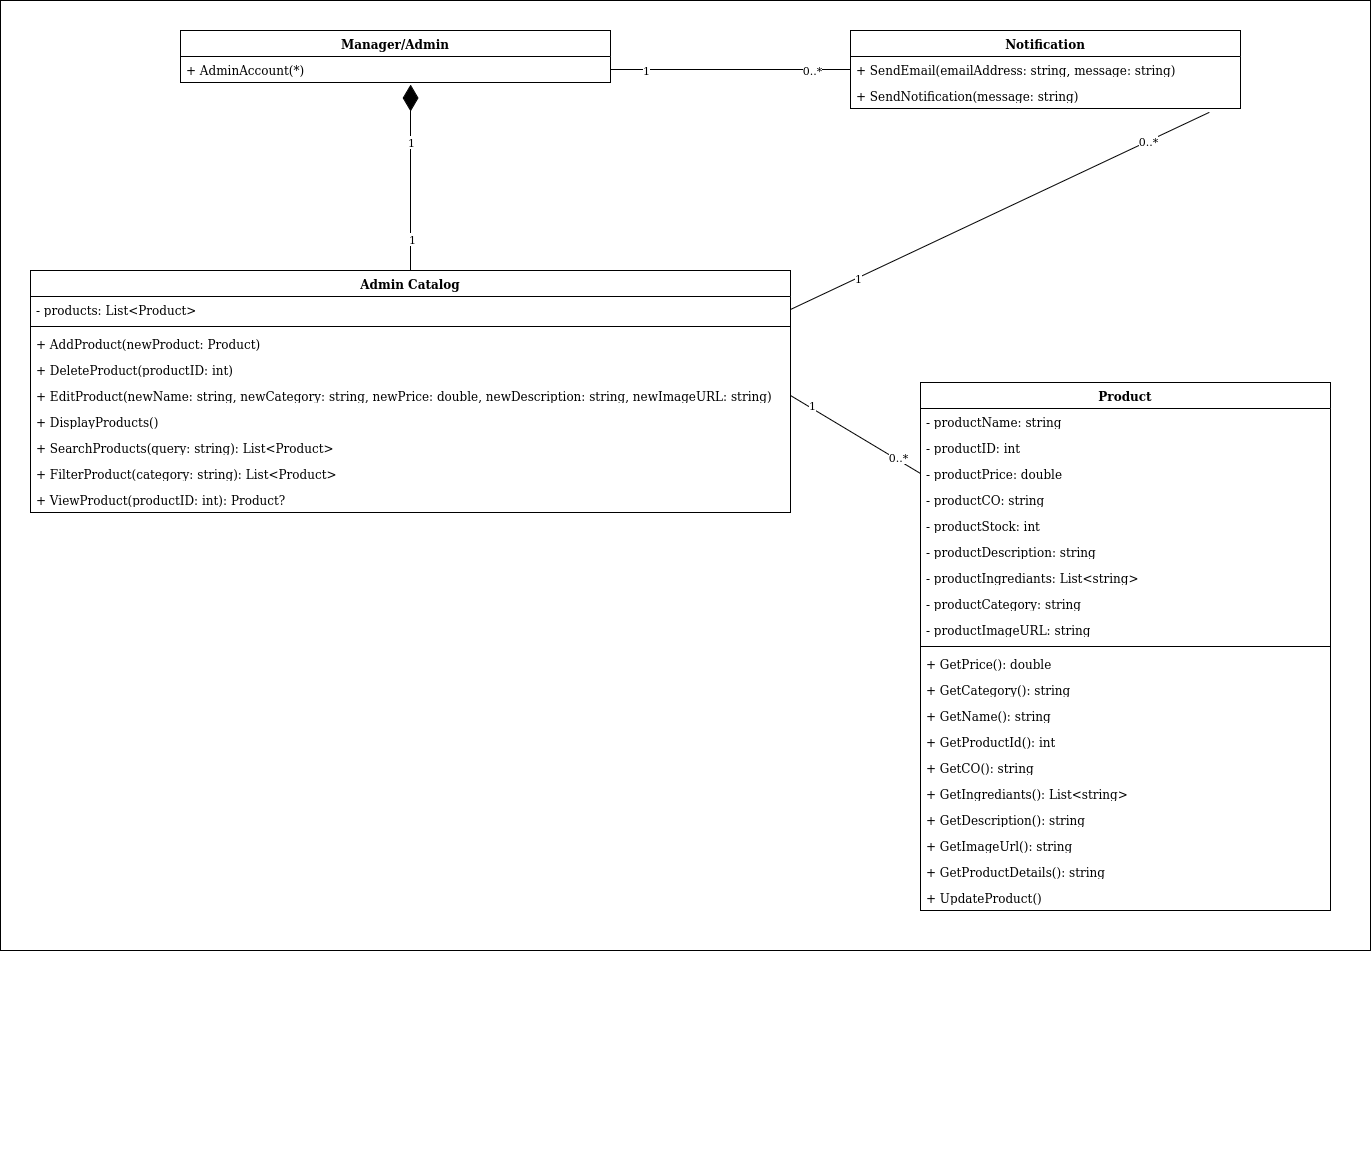

The diagram above was exported from draw.io. Its source (the exported page's mxGraphModel, read from the mxfile embedded in the PNG):
<mxGraphModel dx="1942" dy="1056" grid="1" gridSize="10" guides="1" tooltips="1" connect="1" arrows="1" fold="1" page="1" pageScale="1" pageWidth="4681" pageHeight="3300" math="0" shadow="0">
  <root>
    <mxCell id="0" />
    <mxCell id="1" parent="0" />
    <mxCell id="MrNxvqXanQ0UbF2c19KW-22" value="" style="rounded=0;whiteSpace=wrap;html=1;" vertex="1" parent="1">
      <mxGeometry y="420" width="1370" height="950" as="geometry" />
    </mxCell>
    <mxCell id="tVpHzm5y3O8JbQEG2D6r-4" value="" style="text;whiteSpace=wrap;html=1;" parent="1" vertex="1">
      <mxGeometry x="90" y="1530" width="60" height="50" as="geometry" />
    </mxCell>
    <mxCell id="iu5FGDQ2L1tklmnj5vUN-208" value="Manager/Admin" style="swimlane;fontStyle=1;align=center;verticalAlign=top;childLayout=stackLayout;horizontal=1;startSize=26;horizontalStack=0;resizeParent=1;resizeParentMax=0;resizeLast=0;collapsible=1;marginBottom=0;whiteSpace=wrap;html=1;" parent="1" vertex="1">
      <mxGeometry x="180" y="450" width="430" height="52" as="geometry" />
    </mxCell>
    <mxCell id="iu5FGDQ2L1tklmnj5vUN-209" value="&lt;div&gt;+ AdminAccount(*)&lt;/div&gt;&lt;div&gt;&lt;br&gt;&lt;/div&gt;" style="text;strokeColor=none;fillColor=none;align=left;verticalAlign=top;spacingLeft=4;spacingRight=4;overflow=hidden;rotatable=0;points=[[0,0.5],[1,0.5]];portConstraint=eastwest;whiteSpace=wrap;html=1;" parent="iu5FGDQ2L1tklmnj5vUN-208" vertex="1">
      <mxGeometry y="26" width="430" height="26" as="geometry" />
    </mxCell>
    <mxCell id="iu5FGDQ2L1tklmnj5vUN-210" value="Admin Catalog" style="swimlane;fontStyle=1;align=center;verticalAlign=top;childLayout=stackLayout;horizontal=1;startSize=26;horizontalStack=0;resizeParent=1;resizeParentMax=0;resizeLast=0;collapsible=1;marginBottom=0;whiteSpace=wrap;html=1;" parent="1" vertex="1">
      <mxGeometry x="30" y="690" width="760" height="242" as="geometry" />
    </mxCell>
    <mxCell id="iu5FGDQ2L1tklmnj5vUN-211" value="- products: List&amp;lt;Product&amp;gt;" style="text;strokeColor=none;fillColor=none;align=left;verticalAlign=top;spacingLeft=4;spacingRight=4;overflow=hidden;rotatable=0;points=[[0,0.5],[1,0.5]];portConstraint=eastwest;whiteSpace=wrap;html=1;" parent="iu5FGDQ2L1tklmnj5vUN-210" vertex="1">
      <mxGeometry y="26" width="760" height="26" as="geometry" />
    </mxCell>
    <mxCell id="iu5FGDQ2L1tklmnj5vUN-212" value="" style="line;strokeWidth=1;fillColor=none;align=left;verticalAlign=middle;spacingTop=-1;spacingLeft=3;spacingRight=3;rotatable=0;labelPosition=right;points=[];portConstraint=eastwest;strokeColor=inherit;" parent="iu5FGDQ2L1tklmnj5vUN-210" vertex="1">
      <mxGeometry y="52" width="760" height="8" as="geometry" />
    </mxCell>
    <mxCell id="iu5FGDQ2L1tklmnj5vUN-214" value="+ AddProduct(newProduct: Product)" style="text;strokeColor=none;fillColor=none;align=left;verticalAlign=top;spacingLeft=4;spacingRight=4;overflow=hidden;rotatable=0;points=[[0,0.5],[1,0.5]];portConstraint=eastwest;whiteSpace=wrap;html=1;" parent="iu5FGDQ2L1tklmnj5vUN-210" vertex="1">
      <mxGeometry y="60" width="760" height="26" as="geometry" />
    </mxCell>
    <mxCell id="iu5FGDQ2L1tklmnj5vUN-215" value="+ DeleteProduct(productID: int)" style="text;strokeColor=none;fillColor=none;align=left;verticalAlign=top;spacingLeft=4;spacingRight=4;overflow=hidden;rotatable=0;points=[[0,0.5],[1,0.5]];portConstraint=eastwest;whiteSpace=wrap;html=1;" parent="iu5FGDQ2L1tklmnj5vUN-210" vertex="1">
      <mxGeometry y="86" width="760" height="26" as="geometry" />
    </mxCell>
    <mxCell id="iu5FGDQ2L1tklmnj5vUN-216" value="+ EditProduct(newName: string, newCategory: string, newPrice: double, newDescription: string, newImageURL: string)" style="text;strokeColor=none;fillColor=none;align=left;verticalAlign=top;spacingLeft=4;spacingRight=4;overflow=hidden;rotatable=0;points=[[0,0.5],[1,0.5]];portConstraint=eastwest;whiteSpace=wrap;html=1;" parent="iu5FGDQ2L1tklmnj5vUN-210" vertex="1">
      <mxGeometry y="112" width="760" height="26" as="geometry" />
    </mxCell>
    <mxCell id="iu5FGDQ2L1tklmnj5vUN-217" value="+ DisplayProducts()" style="text;strokeColor=none;fillColor=none;align=left;verticalAlign=top;spacingLeft=4;spacingRight=4;overflow=hidden;rotatable=0;points=[[0,0.5],[1,0.5]];portConstraint=eastwest;whiteSpace=wrap;html=1;" parent="iu5FGDQ2L1tklmnj5vUN-210" vertex="1">
      <mxGeometry y="138" width="760" height="26" as="geometry" />
    </mxCell>
    <mxCell id="iu5FGDQ2L1tklmnj5vUN-218" value="+ SearchProducts(query: string): List&amp;lt;Product&amp;gt;" style="text;strokeColor=none;fillColor=none;align=left;verticalAlign=top;spacingLeft=4;spacingRight=4;overflow=hidden;rotatable=0;points=[[0,0.5],[1,0.5]];portConstraint=eastwest;whiteSpace=wrap;html=1;" parent="iu5FGDQ2L1tklmnj5vUN-210" vertex="1">
      <mxGeometry y="164" width="760" height="26" as="geometry" />
    </mxCell>
    <mxCell id="iu5FGDQ2L1tklmnj5vUN-219" value="+ FilterProduct(category: string): List&amp;lt;Product&amp;gt;" style="text;strokeColor=none;fillColor=none;align=left;verticalAlign=top;spacingLeft=4;spacingRight=4;overflow=hidden;rotatable=0;points=[[0,0.5],[1,0.5]];portConstraint=eastwest;whiteSpace=wrap;html=1;" parent="iu5FGDQ2L1tklmnj5vUN-210" vertex="1">
      <mxGeometry y="190" width="760" height="26" as="geometry" />
    </mxCell>
    <mxCell id="iu5FGDQ2L1tklmnj5vUN-220" value="+ ViewProduct(productID: int): Product?" style="text;strokeColor=none;fillColor=none;align=left;verticalAlign=top;spacingLeft=4;spacingRight=4;overflow=hidden;rotatable=0;points=[[0,0.5],[1,0.5]];portConstraint=eastwest;whiteSpace=wrap;html=1;" parent="iu5FGDQ2L1tklmnj5vUN-210" vertex="1">
      <mxGeometry y="216" width="760" height="26" as="geometry" />
    </mxCell>
    <mxCell id="iu5FGDQ2L1tklmnj5vUN-222" value="" style="endArrow=none;html=1;rounded=0;entryX=0.5;entryY=0;entryDx=0;entryDy=0;startArrow=diamondThin;startFill=1;endSize=24;startSize=24;" parent="1" target="iu5FGDQ2L1tklmnj5vUN-210" edge="1">
      <mxGeometry width="50" height="50" relative="1" as="geometry">
        <mxPoint x="410" y="504" as="sourcePoint" />
        <mxPoint x="1330" y="560" as="targetPoint" />
      </mxGeometry>
    </mxCell>
    <mxCell id="iu5FGDQ2L1tklmnj5vUN-223" value="1" style="edgeLabel;html=1;align=center;verticalAlign=middle;resizable=0;points=[];" parent="iu5FGDQ2L1tklmnj5vUN-222" vertex="1" connectable="0">
      <mxGeometry x="-0.6712" y="1" relative="1" as="geometry">
        <mxPoint x="-1" y="26" as="offset" />
      </mxGeometry>
    </mxCell>
    <mxCell id="iu5FGDQ2L1tklmnj5vUN-224" value="1" style="edgeLabel;html=1;align=center;verticalAlign=middle;resizable=0;points=[];" parent="iu5FGDQ2L1tklmnj5vUN-222" vertex="1" connectable="0">
      <mxGeometry x="0.654" y="1" relative="1" as="geometry">
        <mxPoint as="offset" />
      </mxGeometry>
    </mxCell>
    <mxCell id="iu5FGDQ2L1tklmnj5vUN-234" value="Notification" style="swimlane;fontStyle=1;align=center;verticalAlign=top;childLayout=stackLayout;horizontal=1;startSize=26;horizontalStack=0;resizeParent=1;resizeParentMax=0;resizeLast=0;collapsible=1;marginBottom=0;whiteSpace=wrap;html=1;" parent="1" vertex="1">
      <mxGeometry x="850" y="450" width="390" height="78" as="geometry" />
    </mxCell>
    <mxCell id="iu5FGDQ2L1tklmnj5vUN-235" value="+ SendEmail(emailAddress: string, message: string)" style="text;strokeColor=none;fillColor=none;align=left;verticalAlign=top;spacingLeft=4;spacingRight=4;overflow=hidden;rotatable=0;points=[[0,0.5],[1,0.5]];portConstraint=eastwest;whiteSpace=wrap;html=1;" parent="iu5FGDQ2L1tklmnj5vUN-234" vertex="1">
      <mxGeometry y="26" width="390" height="26" as="geometry" />
    </mxCell>
    <mxCell id="iu5FGDQ2L1tklmnj5vUN-236" value="+ SendNotification(message: string)" style="text;strokeColor=none;fillColor=none;align=left;verticalAlign=top;spacingLeft=4;spacingRight=4;overflow=hidden;rotatable=0;points=[[0,0.5],[1,0.5]];portConstraint=eastwest;whiteSpace=wrap;html=1;" parent="iu5FGDQ2L1tklmnj5vUN-234" vertex="1">
      <mxGeometry y="52" width="390" height="26" as="geometry" />
    </mxCell>
    <mxCell id="iu5FGDQ2L1tklmnj5vUN-237" value="" style="endArrow=none;html=1;rounded=0;entryX=1;entryY=0.5;entryDx=0;entryDy=0;exitX=0;exitY=0.5;exitDx=0;exitDy=0;startArrow=none;startFill=0;" parent="1" source="iu5FGDQ2L1tklmnj5vUN-235" target="iu5FGDQ2L1tklmnj5vUN-209" edge="1">
      <mxGeometry width="50" height="50" relative="1" as="geometry">
        <mxPoint x="1270" y="330" as="sourcePoint" />
        <mxPoint x="1891" y="290" as="targetPoint" />
      </mxGeometry>
    </mxCell>
    <mxCell id="iu5FGDQ2L1tklmnj5vUN-238" value="1" style="edgeLabel;html=1;align=center;verticalAlign=middle;resizable=0;points=[];" parent="iu5FGDQ2L1tklmnj5vUN-237" vertex="1" connectable="0">
      <mxGeometry x="0.7046" relative="1" as="geometry">
        <mxPoint as="offset" />
      </mxGeometry>
    </mxCell>
    <mxCell id="iu5FGDQ2L1tklmnj5vUN-239" value="0..*" style="edgeLabel;html=1;align=center;verticalAlign=middle;resizable=0;points=[];" parent="iu5FGDQ2L1tklmnj5vUN-237" vertex="1" connectable="0">
      <mxGeometry x="-0.6743" relative="1" as="geometry">
        <mxPoint as="offset" />
      </mxGeometry>
    </mxCell>
    <mxCell id="iu5FGDQ2L1tklmnj5vUN-240" value="" style="endArrow=none;html=1;rounded=0;exitX=1;exitY=0.5;exitDx=0;exitDy=0;startArrow=none;startFill=0;entryX=0.92;entryY=1.148;entryDx=0;entryDy=0;entryPerimeter=0;" parent="1" source="iu5FGDQ2L1tklmnj5vUN-211" target="iu5FGDQ2L1tklmnj5vUN-236" edge="1">
      <mxGeometry width="50" height="50" relative="1" as="geometry">
        <mxPoint x="1630" y="700" as="sourcePoint" />
        <mxPoint x="1610" y="600" as="targetPoint" />
      </mxGeometry>
    </mxCell>
    <mxCell id="iu5FGDQ2L1tklmnj5vUN-241" value="0..*" style="edgeLabel;html=1;align=center;verticalAlign=middle;resizable=0;points=[];" parent="iu5FGDQ2L1tklmnj5vUN-240" vertex="1" connectable="0">
      <mxGeometry x="0.7046" relative="1" as="geometry">
        <mxPoint as="offset" />
      </mxGeometry>
    </mxCell>
    <mxCell id="iu5FGDQ2L1tklmnj5vUN-242" value="1" style="edgeLabel;html=1;align=center;verticalAlign=middle;resizable=0;points=[];" parent="iu5FGDQ2L1tklmnj5vUN-240" vertex="1" connectable="0">
      <mxGeometry x="-0.6743" relative="1" as="geometry">
        <mxPoint as="offset" />
      </mxGeometry>
    </mxCell>
    <mxCell id="gGcMoTaxFCUhhhMPGbkn-21" value="" style="endArrow=none;html=1;rounded=0;entryX=1;entryY=0.5;entryDx=0;entryDy=0;exitX=0;exitY=0.5;exitDx=0;exitDy=0;" parent="1" source="MrNxvqXanQ0UbF2c19KW-4" target="iu5FGDQ2L1tklmnj5vUN-216" edge="1">
      <mxGeometry width="50" height="50" relative="1" as="geometry">
        <mxPoint x="980" y="863" as="sourcePoint" />
        <mxPoint x="890" y="880" as="targetPoint" />
      </mxGeometry>
    </mxCell>
    <mxCell id="gGcMoTaxFCUhhhMPGbkn-22" value="1" style="edgeLabel;html=1;align=center;verticalAlign=middle;resizable=0;points=[];" parent="gGcMoTaxFCUhhhMPGbkn-21" vertex="1" connectable="0">
      <mxGeometry x="0.6882" y="-3" relative="1" as="geometry">
        <mxPoint as="offset" />
      </mxGeometry>
    </mxCell>
    <mxCell id="gGcMoTaxFCUhhhMPGbkn-23" value="0..*" style="edgeLabel;html=1;align=center;verticalAlign=middle;resizable=0;points=[];" parent="gGcMoTaxFCUhhhMPGbkn-21" vertex="1" connectable="0">
      <mxGeometry x="-0.6293" y="-3" relative="1" as="geometry">
        <mxPoint as="offset" />
      </mxGeometry>
    </mxCell>
    <mxCell id="MrNxvqXanQ0UbF2c19KW-1" value="&lt;span&gt;&lt;b&gt;Product&lt;/b&gt;&lt;/span&gt;" style="swimlane;fontStyle=1;align=center;verticalAlign=top;childLayout=stackLayout;horizontal=1;startSize=26;horizontalStack=0;resizeParent=1;resizeParentMax=0;resizeLast=0;collapsible=1;marginBottom=0;whiteSpace=wrap;html=1;" vertex="1" parent="1">
      <mxGeometry x="920" y="802" width="410" height="528" as="geometry" />
    </mxCell>
    <mxCell id="MrNxvqXanQ0UbF2c19KW-2" value="- productName: string" style="text;strokeColor=none;fillColor=none;align=left;verticalAlign=top;spacingLeft=4;spacingRight=4;overflow=hidden;rotatable=0;points=[[0,0.5],[1,0.5]];portConstraint=eastwest;whiteSpace=wrap;html=1;" vertex="1" parent="MrNxvqXanQ0UbF2c19KW-1">
      <mxGeometry y="26" width="410" height="26" as="geometry" />
    </mxCell>
    <mxCell id="MrNxvqXanQ0UbF2c19KW-3" value="- productID: int" style="text;strokeColor=none;fillColor=none;align=left;verticalAlign=top;spacingLeft=4;spacingRight=4;overflow=hidden;rotatable=0;points=[[0,0.5],[1,0.5]];portConstraint=eastwest;whiteSpace=wrap;html=1;" vertex="1" parent="MrNxvqXanQ0UbF2c19KW-1">
      <mxGeometry y="52" width="410" height="26" as="geometry" />
    </mxCell>
    <mxCell id="MrNxvqXanQ0UbF2c19KW-4" value="- productPrice: double" style="text;strokeColor=none;fillColor=none;align=left;verticalAlign=top;spacingLeft=4;spacingRight=4;overflow=hidden;rotatable=0;points=[[0,0.5],[1,0.5]];portConstraint=eastwest;whiteSpace=wrap;html=1;" vertex="1" parent="MrNxvqXanQ0UbF2c19KW-1">
      <mxGeometry y="78" width="410" height="26" as="geometry" />
    </mxCell>
    <mxCell id="MrNxvqXanQ0UbF2c19KW-5" value="- productCO: string" style="text;strokeColor=none;fillColor=none;align=left;verticalAlign=top;spacingLeft=4;spacingRight=4;overflow=hidden;rotatable=0;points=[[0,0.5],[1,0.5]];portConstraint=eastwest;whiteSpace=wrap;html=1;" vertex="1" parent="MrNxvqXanQ0UbF2c19KW-1">
      <mxGeometry y="104" width="410" height="26" as="geometry" />
    </mxCell>
    <mxCell id="MrNxvqXanQ0UbF2c19KW-6" value="- productStock: int" style="text;strokeColor=none;fillColor=none;align=left;verticalAlign=top;spacingLeft=4;spacingRight=4;overflow=hidden;rotatable=0;points=[[0,0.5],[1,0.5]];portConstraint=eastwest;whiteSpace=wrap;html=1;" vertex="1" parent="MrNxvqXanQ0UbF2c19KW-1">
      <mxGeometry y="130" width="410" height="26" as="geometry" />
    </mxCell>
    <mxCell id="MrNxvqXanQ0UbF2c19KW-7" value="- productDescription: string" style="text;strokeColor=none;fillColor=none;align=left;verticalAlign=top;spacingLeft=4;spacingRight=4;overflow=hidden;rotatable=0;points=[[0,0.5],[1,0.5]];portConstraint=eastwest;whiteSpace=wrap;html=1;" vertex="1" parent="MrNxvqXanQ0UbF2c19KW-1">
      <mxGeometry y="156" width="410" height="26" as="geometry" />
    </mxCell>
    <mxCell id="MrNxvqXanQ0UbF2c19KW-8" value="- productIngrediants: List&amp;lt;string&amp;gt;" style="text;strokeColor=none;fillColor=none;align=left;verticalAlign=top;spacingLeft=4;spacingRight=4;overflow=hidden;rotatable=0;points=[[0,0.5],[1,0.5]];portConstraint=eastwest;whiteSpace=wrap;html=1;" vertex="1" parent="MrNxvqXanQ0UbF2c19KW-1">
      <mxGeometry y="182" width="410" height="26" as="geometry" />
    </mxCell>
    <mxCell id="MrNxvqXanQ0UbF2c19KW-9" value="- productCategory: string" style="text;strokeColor=none;fillColor=none;align=left;verticalAlign=top;spacingLeft=4;spacingRight=4;overflow=hidden;rotatable=0;points=[[0,0.5],[1,0.5]];portConstraint=eastwest;whiteSpace=wrap;html=1;" vertex="1" parent="MrNxvqXanQ0UbF2c19KW-1">
      <mxGeometry y="208" width="410" height="26" as="geometry" />
    </mxCell>
    <mxCell id="MrNxvqXanQ0UbF2c19KW-10" value="- productImageURL: string" style="text;strokeColor=none;fillColor=none;align=left;verticalAlign=top;spacingLeft=4;spacingRight=4;overflow=hidden;rotatable=0;points=[[0,0.5],[1,0.5]];portConstraint=eastwest;whiteSpace=wrap;html=1;" vertex="1" parent="MrNxvqXanQ0UbF2c19KW-1">
      <mxGeometry y="234" width="410" height="26" as="geometry" />
    </mxCell>
    <mxCell id="MrNxvqXanQ0UbF2c19KW-11" value="" style="line;strokeWidth=1;fillColor=none;align=left;verticalAlign=middle;spacingTop=-1;spacingLeft=3;spacingRight=3;rotatable=0;labelPosition=right;points=[];portConstraint=eastwest;strokeColor=inherit;" vertex="1" parent="MrNxvqXanQ0UbF2c19KW-1">
      <mxGeometry y="260" width="410" height="8" as="geometry" />
    </mxCell>
    <mxCell id="MrNxvqXanQ0UbF2c19KW-12" value="+ GetPrice(): double" style="text;strokeColor=none;fillColor=none;align=left;verticalAlign=top;spacingLeft=4;spacingRight=4;overflow=hidden;rotatable=0;points=[[0,0.5],[1,0.5]];portConstraint=eastwest;whiteSpace=wrap;html=1;" vertex="1" parent="MrNxvqXanQ0UbF2c19KW-1">
      <mxGeometry y="268" width="410" height="26" as="geometry" />
    </mxCell>
    <mxCell id="MrNxvqXanQ0UbF2c19KW-13" value="+ GetCategory(): string" style="text;strokeColor=none;fillColor=none;align=left;verticalAlign=top;spacingLeft=4;spacingRight=4;overflow=hidden;rotatable=0;points=[[0,0.5],[1,0.5]];portConstraint=eastwest;whiteSpace=wrap;html=1;" vertex="1" parent="MrNxvqXanQ0UbF2c19KW-1">
      <mxGeometry y="294" width="410" height="26" as="geometry" />
    </mxCell>
    <mxCell id="MrNxvqXanQ0UbF2c19KW-14" value="+ GetName(): string " style="text;strokeColor=none;fillColor=none;align=left;verticalAlign=top;spacingLeft=4;spacingRight=4;overflow=hidden;rotatable=0;points=[[0,0.5],[1,0.5]];portConstraint=eastwest;whiteSpace=wrap;html=1;" vertex="1" parent="MrNxvqXanQ0UbF2c19KW-1">
      <mxGeometry y="320" width="410" height="26" as="geometry" />
    </mxCell>
    <mxCell id="MrNxvqXanQ0UbF2c19KW-15" value="+ GetProductId(): int" style="text;strokeColor=none;fillColor=none;align=left;verticalAlign=top;spacingLeft=4;spacingRight=4;overflow=hidden;rotatable=0;points=[[0,0.5],[1,0.5]];portConstraint=eastwest;whiteSpace=wrap;html=1;" vertex="1" parent="MrNxvqXanQ0UbF2c19KW-1">
      <mxGeometry y="346" width="410" height="26" as="geometry" />
    </mxCell>
    <mxCell id="MrNxvqXanQ0UbF2c19KW-16" value="+ GetCO(): string" style="text;strokeColor=none;fillColor=none;align=left;verticalAlign=top;spacingLeft=4;spacingRight=4;overflow=hidden;rotatable=0;points=[[0,0.5],[1,0.5]];portConstraint=eastwest;whiteSpace=wrap;html=1;" vertex="1" parent="MrNxvqXanQ0UbF2c19KW-1">
      <mxGeometry y="372" width="410" height="26" as="geometry" />
    </mxCell>
    <mxCell id="MrNxvqXanQ0UbF2c19KW-17" value="+ GetIngrediants(): List&amp;lt;string&amp;gt;" style="text;strokeColor=none;fillColor=none;align=left;verticalAlign=top;spacingLeft=4;spacingRight=4;overflow=hidden;rotatable=0;points=[[0,0.5],[1,0.5]];portConstraint=eastwest;whiteSpace=wrap;html=1;" vertex="1" parent="MrNxvqXanQ0UbF2c19KW-1">
      <mxGeometry y="398" width="410" height="26" as="geometry" />
    </mxCell>
    <mxCell id="MrNxvqXanQ0UbF2c19KW-18" value="+ GetDescription(): string" style="text;strokeColor=none;fillColor=none;align=left;verticalAlign=top;spacingLeft=4;spacingRight=4;overflow=hidden;rotatable=0;points=[[0,0.5],[1,0.5]];portConstraint=eastwest;whiteSpace=wrap;html=1;" vertex="1" parent="MrNxvqXanQ0UbF2c19KW-1">
      <mxGeometry y="424" width="410" height="26" as="geometry" />
    </mxCell>
    <mxCell id="MrNxvqXanQ0UbF2c19KW-19" value="+ GetImageUrl(): string " style="text;strokeColor=none;fillColor=none;align=left;verticalAlign=top;spacingLeft=4;spacingRight=4;overflow=hidden;rotatable=0;points=[[0,0.5],[1,0.5]];portConstraint=eastwest;whiteSpace=wrap;html=1;" vertex="1" parent="MrNxvqXanQ0UbF2c19KW-1">
      <mxGeometry y="450" width="410" height="26" as="geometry" />
    </mxCell>
    <mxCell id="MrNxvqXanQ0UbF2c19KW-20" value="+ GetProductDetails(): string" style="text;strokeColor=none;fillColor=none;align=left;verticalAlign=top;spacingLeft=4;spacingRight=4;overflow=hidden;rotatable=0;points=[[0,0.5],[1,0.5]];portConstraint=eastwest;whiteSpace=wrap;html=1;" vertex="1" parent="MrNxvqXanQ0UbF2c19KW-1">
      <mxGeometry y="476" width="410" height="26" as="geometry" />
    </mxCell>
    <mxCell id="MrNxvqXanQ0UbF2c19KW-21" value="+ UpdateProduct()" style="text;strokeColor=none;fillColor=none;align=left;verticalAlign=top;spacingLeft=4;spacingRight=4;overflow=hidden;rotatable=0;points=[[0,0.5],[1,0.5]];portConstraint=eastwest;whiteSpace=wrap;html=1;" vertex="1" parent="MrNxvqXanQ0UbF2c19KW-1">
      <mxGeometry y="502" width="410" height="26" as="geometry" />
    </mxCell>
  </root>
</mxGraphModel>